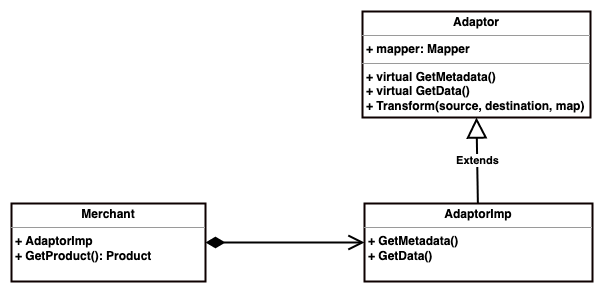

The diagram above was exported from draw.io. Its source (the exported page's mxGraphModel, read from the mxfile embedded in the PNG):
<mxGraphModel dx="1535" dy="834" grid="0" gridSize="10" guides="1" tooltips="1" connect="1" arrows="1" fold="1" page="0" pageScale="1" pageWidth="827" pageHeight="1169" math="0" shadow="0">
  <root>
    <mxCell id="Qx2VAbd5GeVaiRSec55G-0" />
    <mxCell id="Qx2VAbd5GeVaiRSec55G-1" parent="Qx2VAbd5GeVaiRSec55G-0" />
    <mxCell id="Qx2VAbd5GeVaiRSec55G-3" value="&lt;p style=&quot;margin: 0px ; margin-top: 4px ; text-align: center&quot;&gt;&lt;span&gt;Adaptor&lt;/span&gt;&lt;/p&gt;&lt;hr size=&quot;1&quot;&gt;&lt;p style=&quot;margin: 0px ; margin-left: 4px&quot;&gt;+ mapper: Mapper&lt;/p&gt;&lt;hr size=&quot;1&quot;&gt;&lt;p style=&quot;margin: 0px ; margin-left: 4px&quot;&gt;+ virtual GetMetadata()&lt;br&gt;+ virtual GetData()&lt;br&gt;+ Transform(source, destination, map)&lt;/p&gt;" style="verticalAlign=top;align=left;overflow=fill;fontSize=12;fontFamily=Helvetica;html=1;rounded=0;shadow=0;strokeColor=#0D0000;strokeWidth=2;fontStyle=1" vertex="1" parent="Qx2VAbd5GeVaiRSec55G-1">
      <mxGeometry x="66" y="106" width="228" height="106" as="geometry" />
    </mxCell>
    <mxCell id="Qx2VAbd5GeVaiRSec55G-4" value="Extends" style="endArrow=block;endSize=16;endFill=0;html=1;rounded=0;strokeWidth=2;entryX=0.5;entryY=1;entryDx=0;entryDy=0;fontStyle=1" edge="1" parent="Qx2VAbd5GeVaiRSec55G-1" source="Qx2VAbd5GeVaiRSec55G-5" target="Qx2VAbd5GeVaiRSec55G-3">
      <mxGeometry width="160" relative="1" as="geometry">
        <mxPoint x="180" y="283" as="sourcePoint" />
        <mxPoint x="280" y="313" as="targetPoint" />
      </mxGeometry>
    </mxCell>
    <mxCell id="Qx2VAbd5GeVaiRSec55G-5" value="&lt;p style=&quot;margin: 0px ; margin-top: 4px ; text-align: center&quot;&gt;&lt;span&gt;AdaptorImp&lt;/span&gt;&lt;/p&gt;&lt;hr size=&quot;1&quot;&gt;&lt;p style=&quot;margin: 0px ; margin-left: 4px&quot;&gt;+ GetMetadata()&lt;br&gt;+ GetData()&lt;br&gt;&lt;/p&gt;" style="verticalAlign=top;align=left;overflow=fill;fontSize=12;fontFamily=Helvetica;html=1;rounded=0;shadow=0;strokeColor=#0D0000;strokeWidth=2;fontStyle=1" vertex="1" parent="Qx2VAbd5GeVaiRSec55G-1">
      <mxGeometry x="68" y="298" width="228" height="78" as="geometry" />
    </mxCell>
    <mxCell id="Qx2VAbd5GeVaiRSec55G-7" value="&lt;p style=&quot;margin: 0px ; margin-top: 4px ; text-align: center&quot;&gt;&lt;span&gt;Merchant&lt;/span&gt;&lt;/p&gt;&lt;hr size=&quot;1&quot;&gt;&lt;p style=&quot;margin: 0px ; margin-left: 4px&quot;&gt;+ AdaptorImp&lt;/p&gt;&lt;p style=&quot;margin: 0px ; margin-left: 4px&quot;&gt;+ GetProduct(): Product&lt;/p&gt;" style="verticalAlign=top;align=left;overflow=fill;fontSize=12;fontFamily=Helvetica;html=1;rounded=0;shadow=0;strokeColor=#0D0000;strokeWidth=2;fontStyle=1" vertex="1" parent="Qx2VAbd5GeVaiRSec55G-1">
      <mxGeometry x="-285" y="298" width="194" height="78" as="geometry" />
    </mxCell>
    <mxCell id="Qx2VAbd5GeVaiRSec55G-8" value="" style="endArrow=open;html=1;endSize=12;startArrow=diamondThin;startSize=14;startFill=1;edgeStyle=orthogonalEdgeStyle;align=left;verticalAlign=bottom;rounded=0;strokeWidth=2;entryX=0;entryY=0.5;entryDx=0;entryDy=0;fontStyle=1" edge="1" parent="Qx2VAbd5GeVaiRSec55G-1" source="Qx2VAbd5GeVaiRSec55G-7" target="Qx2VAbd5GeVaiRSec55G-5">
      <mxGeometry x="-0.8994" y="151" relative="1" as="geometry">
        <mxPoint x="-45" y="511" as="sourcePoint" />
        <mxPoint x="55" y="511" as="targetPoint" />
        <Array as="points">
          <mxPoint x="11" y="337" />
          <mxPoint x="11" y="337" />
        </Array>
        <mxPoint as="offset" />
      </mxGeometry>
    </mxCell>
  </root>
</mxGraphModel>